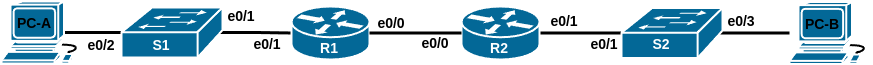

The diagram above was exported from draw.io. Its source (the exported page's mxGraphModel, read from the mxfile embedded in the PNG):
<mxGraphModel dx="1426" dy="976" grid="1" gridSize="10" guides="1" tooltips="1" connect="1" arrows="1" fold="1" page="1" pageScale="1" pageWidth="827" pageHeight="1169" math="0" shadow="0">
  <root>
    <mxCell id="0" />
    <mxCell id="1" parent="0" />
    <mxCell id="f9OrkrOD7GsaYfjVP4bd-4" style="edgeStyle=orthogonalEdgeStyle;rounded=0;orthogonalLoop=1;jettySize=auto;html=1;exitX=0.755;exitY=0.5;exitDx=0;exitDy=0;exitPerimeter=0;endArrow=none;endFill=0;strokeWidth=3;" parent="1" source="f9OrkrOD7GsaYfjVP4bd-1" target="f9OrkrOD7GsaYfjVP4bd-2" edge="1">
      <mxGeometry relative="1" as="geometry" />
    </mxCell>
    <mxCell id="f9OrkrOD7GsaYfjVP4bd-5" style="edgeStyle=orthogonalEdgeStyle;rounded=0;orthogonalLoop=1;jettySize=auto;html=1;exitX=0.98;exitY=0.5;exitDx=0;exitDy=0;exitPerimeter=0;entryX=0;entryY=0.5;entryDx=0;entryDy=0;entryPerimeter=0;strokeWidth=3;endArrow=none;endFill=0;" parent="1" source="f9OrkrOD7GsaYfjVP4bd-2" target="f9OrkrOD7GsaYfjVP4bd-3" edge="1">
      <mxGeometry relative="1" as="geometry" />
    </mxCell>
    <mxCell id="f9OrkrOD7GsaYfjVP4bd-7" value="" style="group" parent="1" vertex="1" connectable="0">
      <mxGeometry x="10" y="180" width="83" height="62" as="geometry" />
    </mxCell>
    <mxCell id="f9OrkrOD7GsaYfjVP4bd-1" value="" style="shape=mxgraph.cisco.computers_and_peripherals.workstation;sketch=0;html=1;pointerEvents=1;dashed=0;fillColor=#036897;strokeColor=#ffffff;strokeWidth=2;verticalLabelPosition=bottom;verticalAlign=top;align=center;outlineConnect=0;" parent="f9OrkrOD7GsaYfjVP4bd-7" vertex="1">
      <mxGeometry width="83" height="62" as="geometry" />
    </mxCell>
    <mxCell id="f9OrkrOD7GsaYfjVP4bd-6" value="&lt;b&gt;&lt;font style=&quot;font-size: 14px;&quot;&gt;PC-A&lt;/font&gt;&lt;/b&gt;" style="text;html=1;align=center;verticalAlign=middle;whiteSpace=wrap;rounded=0;" parent="f9OrkrOD7GsaYfjVP4bd-7" vertex="1">
      <mxGeometry x="3" y="7" width="60" height="30" as="geometry" />
    </mxCell>
    <mxCell id="f9OrkrOD7GsaYfjVP4bd-9" value="" style="group" parent="1" vertex="1" connectable="0">
      <mxGeometry x="130" y="186" width="101" height="53" as="geometry" />
    </mxCell>
    <mxCell id="f9OrkrOD7GsaYfjVP4bd-2" value="" style="shape=mxgraph.cisco.switches.workgroup_switch;sketch=0;html=1;pointerEvents=1;dashed=0;fillColor=#036897;strokeColor=#ffffff;strokeWidth=2;verticalLabelPosition=bottom;verticalAlign=top;align=center;outlineConnect=0;" parent="f9OrkrOD7GsaYfjVP4bd-9" vertex="1">
      <mxGeometry width="101" height="50" as="geometry" />
    </mxCell>
    <mxCell id="f9OrkrOD7GsaYfjVP4bd-8" value="&lt;b&gt;&lt;font color=&quot;#ffffff&quot; style=&quot;font-size: 14px;&quot;&gt;S1&lt;/font&gt;&lt;/b&gt;" style="text;html=1;align=center;verticalAlign=middle;whiteSpace=wrap;rounded=0;" parent="f9OrkrOD7GsaYfjVP4bd-9" vertex="1">
      <mxGeometry x="10" y="23" width="60" height="30" as="geometry" />
    </mxCell>
    <mxCell id="f9OrkrOD7GsaYfjVP4bd-12" value="&lt;b&gt;&lt;font style=&quot;font-size: 14px;&quot;&gt;e0/2&lt;/font&gt;&lt;/b&gt;" style="text;html=1;align=center;verticalAlign=middle;whiteSpace=wrap;rounded=0;" parent="f9OrkrOD7GsaYfjVP4bd-9" vertex="1">
      <mxGeometry x="-50" y="23" width="60" height="30" as="geometry" />
    </mxCell>
    <mxCell id="f9OrkrOD7GsaYfjVP4bd-11" value="" style="group" parent="1" vertex="1" connectable="0">
      <mxGeometry x="300" y="185" width="78" height="57" as="geometry" />
    </mxCell>
    <mxCell id="f9OrkrOD7GsaYfjVP4bd-3" value="" style="shape=mxgraph.cisco.routers.router;sketch=0;html=1;pointerEvents=1;dashed=0;fillColor=#036897;strokeColor=#ffffff;strokeWidth=2;verticalLabelPosition=bottom;verticalAlign=top;align=center;outlineConnect=0;" parent="f9OrkrOD7GsaYfjVP4bd-11" vertex="1">
      <mxGeometry width="78" height="53" as="geometry" />
    </mxCell>
    <mxCell id="f9OrkrOD7GsaYfjVP4bd-10" value="&lt;b&gt;&lt;font color=&quot;#ffffff&quot; style=&quot;font-size: 14px;&quot;&gt;R1&lt;/font&gt;&lt;/b&gt;" style="text;html=1;align=center;verticalAlign=middle;whiteSpace=wrap;rounded=0;" parent="f9OrkrOD7GsaYfjVP4bd-11" vertex="1">
      <mxGeometry x="8" y="27" width="60" height="30" as="geometry" />
    </mxCell>
    <mxCell id="f9OrkrOD7GsaYfjVP4bd-13" value="&lt;b&gt;&lt;font style=&quot;font-size: 14px;&quot;&gt;e0/1&lt;/font&gt;&lt;/b&gt;" style="text;html=1;align=center;verticalAlign=middle;whiteSpace=wrap;rounded=0;" parent="1" vertex="1">
      <mxGeometry x="220" y="180" width="60" height="30" as="geometry" />
    </mxCell>
    <mxCell id="f9OrkrOD7GsaYfjVP4bd-16" value="&lt;b&gt;&lt;font style=&quot;font-size: 14px;&quot;&gt;e0/1&lt;/font&gt;&lt;/b&gt;" style="text;html=1;align=center;verticalAlign=middle;whiteSpace=wrap;rounded=0;" parent="1" vertex="1">
      <mxGeometry x="246" y="206" width="60" height="34" as="geometry" />
    </mxCell>
    <mxCell id="ZyGq_gO1ESk2EaZvfIzm-2" style="edgeStyle=orthogonalEdgeStyle;rounded=0;orthogonalLoop=1;jettySize=auto;html=1;entryX=1;entryY=0.5;entryDx=0;entryDy=0;entryPerimeter=0;strokeWidth=3;endArrow=none;endFill=0;exitX=0;exitY=0.5;exitDx=0;exitDy=0;exitPerimeter=0;" parent="1" source="ZyGq_gO1ESk2EaZvfIzm-5" target="ZyGq_gO1ESk2EaZvfIzm-9" edge="1">
      <mxGeometry relative="1" as="geometry">
        <mxPoint x="630" y="190" as="sourcePoint" />
      </mxGeometry>
    </mxCell>
    <mxCell id="ZyGq_gO1ESk2EaZvfIzm-8" value="" style="group" parent="1" vertex="1" connectable="0">
      <mxGeometry x="470" y="185" width="78" height="57" as="geometry" />
    </mxCell>
    <mxCell id="ZyGq_gO1ESk2EaZvfIzm-9" value="" style="shape=mxgraph.cisco.routers.router;sketch=0;html=1;pointerEvents=1;dashed=0;fillColor=#036897;strokeColor=#ffffff;strokeWidth=2;verticalLabelPosition=bottom;verticalAlign=top;align=center;outlineConnect=0;" parent="ZyGq_gO1ESk2EaZvfIzm-8" vertex="1">
      <mxGeometry width="78" height="53" as="geometry" />
    </mxCell>
    <mxCell id="ZyGq_gO1ESk2EaZvfIzm-10" value="&lt;b&gt;&lt;font color=&quot;#ffffff&quot; style=&quot;font-size: 14px;&quot;&gt;R2&lt;/font&gt;&lt;/b&gt;" style="text;html=1;align=center;verticalAlign=middle;whiteSpace=wrap;rounded=0;" parent="ZyGq_gO1ESk2EaZvfIzm-8" vertex="1">
      <mxGeometry x="8" y="27" width="60" height="30" as="geometry" />
    </mxCell>
    <mxCell id="ZyGq_gO1ESk2EaZvfIzm-11" value="&lt;b&gt;&lt;font style=&quot;font-size: 14px;&quot;&gt;e0/3&lt;/font&gt;&lt;/b&gt;" style="text;html=1;align=center;verticalAlign=middle;whiteSpace=wrap;rounded=0;" parent="1" vertex="1">
      <mxGeometry x="720" y="185" width="60" height="30" as="geometry" />
    </mxCell>
    <mxCell id="ZyGq_gO1ESk2EaZvfIzm-12" value="&lt;b&gt;&lt;font style=&quot;font-size: 14px;&quot;&gt;e0/0&lt;/font&gt;&lt;/b&gt;" style="text;html=1;align=center;verticalAlign=middle;whiteSpace=wrap;rounded=0;" parent="1" vertex="1">
      <mxGeometry x="370" y="185" width="60" height="34" as="geometry" />
    </mxCell>
    <mxCell id="ZyGq_gO1ESk2EaZvfIzm-13" value="" style="group" parent="1" vertex="1" connectable="0">
      <mxGeometry x="798" y="180.5" width="83" height="62" as="geometry" />
    </mxCell>
    <mxCell id="ZyGq_gO1ESk2EaZvfIzm-14" value="" style="shape=mxgraph.cisco.computers_and_peripherals.workstation;sketch=0;html=1;pointerEvents=1;dashed=0;fillColor=#036897;strokeColor=#ffffff;strokeWidth=2;verticalLabelPosition=bottom;verticalAlign=top;align=center;outlineConnect=0;" parent="ZyGq_gO1ESk2EaZvfIzm-13" vertex="1">
      <mxGeometry width="83" height="62" as="geometry" />
    </mxCell>
    <mxCell id="ZyGq_gO1ESk2EaZvfIzm-15" value="&lt;b&gt;&lt;font style=&quot;font-size: 14px;&quot;&gt;PC-B&lt;/font&gt;&lt;/b&gt;" style="text;html=1;align=center;verticalAlign=middle;whiteSpace=wrap;rounded=0;" parent="ZyGq_gO1ESk2EaZvfIzm-13" vertex="1">
      <mxGeometry x="3" y="7" width="60" height="30" as="geometry" />
    </mxCell>
    <mxCell id="ZyGq_gO1ESk2EaZvfIzm-16" style="edgeStyle=orthogonalEdgeStyle;rounded=0;orthogonalLoop=1;jettySize=auto;html=1;entryX=1;entryY=0.5;entryDx=0;entryDy=0;entryPerimeter=0;strokeWidth=3;endArrow=none;endFill=0;exitX=0;exitY=0.5;exitDx=0;exitDy=0;exitPerimeter=0;" parent="1" source="ZyGq_gO1ESk2EaZvfIzm-9" target="f9OrkrOD7GsaYfjVP4bd-3" edge="1">
      <mxGeometry relative="1" as="geometry">
        <mxPoint x="502" y="250" as="sourcePoint" />
        <mxPoint x="390" y="250" as="targetPoint" />
      </mxGeometry>
    </mxCell>
    <mxCell id="ZyGq_gO1ESk2EaZvfIzm-17" style="edgeStyle=orthogonalEdgeStyle;rounded=0;orthogonalLoop=1;jettySize=auto;html=1;strokeWidth=3;endArrow=none;endFill=0;entryX=0.98;entryY=0.5;entryDx=0;entryDy=0;entryPerimeter=0;" parent="1" source="ZyGq_gO1ESk2EaZvfIzm-14" target="ZyGq_gO1ESk2EaZvfIzm-5" edge="1">
      <mxGeometry relative="1" as="geometry">
        <mxPoint x="840" y="210.5" as="sourcePoint" />
        <mxPoint x="760" y="240" as="targetPoint" />
      </mxGeometry>
    </mxCell>
    <mxCell id="ZyGq_gO1ESk2EaZvfIzm-18" value="&lt;b&gt;&lt;font style=&quot;font-size: 14px;&quot;&gt;e0/0&lt;/font&gt;&lt;/b&gt;" style="text;html=1;align=center;verticalAlign=middle;whiteSpace=wrap;rounded=0;" parent="1" vertex="1">
      <mxGeometry x="414" y="205" width="60" height="34" as="geometry" />
    </mxCell>
    <mxCell id="ZyGq_gO1ESk2EaZvfIzm-7" value="&lt;b&gt;&lt;font style=&quot;font-size: 14px;&quot;&gt;e0/1&lt;/font&gt;&lt;/b&gt;" style="text;html=1;align=center;verticalAlign=middle;whiteSpace=wrap;rounded=0;" parent="1" vertex="1">
      <mxGeometry x="583" y="208" width="60" height="30" as="geometry" />
    </mxCell>
    <mxCell id="ZyGq_gO1ESk2EaZvfIzm-19" value="" style="group" parent="1" vertex="1" connectable="0">
      <mxGeometry x="630" y="186.5" width="101" height="51.5" as="geometry" />
    </mxCell>
    <mxCell id="ZyGq_gO1ESk2EaZvfIzm-5" value="" style="shape=mxgraph.cisco.switches.workgroup_switch;sketch=0;html=1;pointerEvents=1;dashed=0;fillColor=#036897;strokeColor=#ffffff;strokeWidth=2;verticalLabelPosition=bottom;verticalAlign=top;align=center;outlineConnect=0;" parent="ZyGq_gO1ESk2EaZvfIzm-19" vertex="1">
      <mxGeometry width="101" height="50" as="geometry" />
    </mxCell>
    <mxCell id="ZyGq_gO1ESk2EaZvfIzm-6" value="&lt;b&gt;&lt;font color=&quot;#ffffff&quot; style=&quot;font-size: 14px;&quot;&gt;S2&lt;/font&gt;&lt;/b&gt;" style="text;html=1;align=center;verticalAlign=middle;whiteSpace=wrap;rounded=0;" parent="ZyGq_gO1ESk2EaZvfIzm-19" vertex="1">
      <mxGeometry x="10" y="21.5" width="60" height="30" as="geometry" />
    </mxCell>
    <mxCell id="ZyGq_gO1ESk2EaZvfIzm-20" value="&lt;b&gt;&lt;font style=&quot;font-size: 14px;&quot;&gt;e0/1&lt;/font&gt;&lt;/b&gt;" style="text;html=1;align=center;verticalAlign=middle;whiteSpace=wrap;rounded=0;" parent="1" vertex="1">
      <mxGeometry x="543" y="183" width="60" height="34" as="geometry" />
    </mxCell>
  </root>
</mxGraphModel>